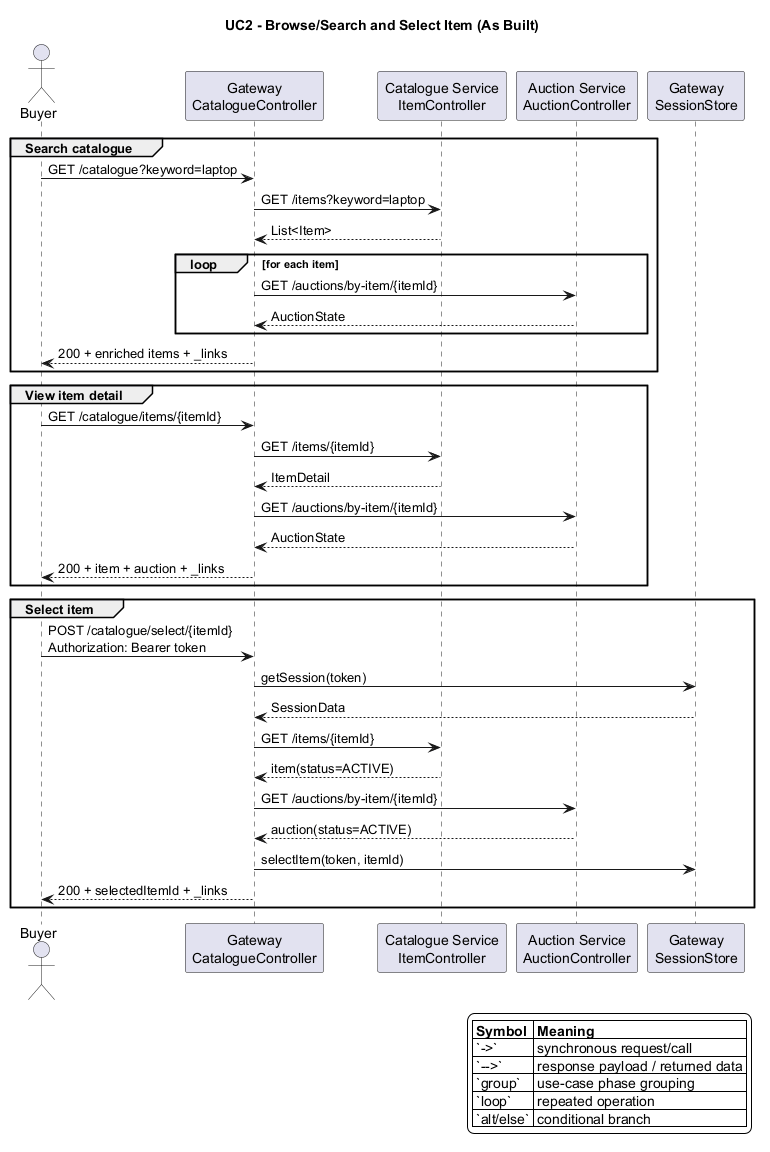

The diagram above was rendered by PlantUML. Its source (embedded in the PNG):
@startuml
title UC2 - Browse/Search and Select Item (As Built)

skinparam backgroundColor #FFFFFF
skinparam shadowing false

actor Buyer
participant "Gateway\nCatalogueController" as Gateway
participant "Catalogue Service\nItemController" as Catalogue
participant "Auction Service\nAuctionController" as Auction
participant "Gateway\nSessionStore" as Sessions

group Search catalogue
  Buyer -> Gateway : GET /catalogue?keyword=laptop
  Gateway -> Catalogue : GET /items?keyword=laptop
  Catalogue --> Gateway : List<Item>
  loop for each item
    Gateway -> Auction : GET /auctions/by-item/{itemId}
    Auction --> Gateway : AuctionState
  end
  Gateway --> Buyer : 200 + enriched items + _links
end

group View item detail
  Buyer -> Gateway : GET /catalogue/items/{itemId}
  Gateway -> Catalogue : GET /items/{itemId}
  Catalogue --> Gateway : ItemDetail
  Gateway -> Auction : GET /auctions/by-item/{itemId}
  Auction --> Gateway : AuctionState
  Gateway --> Buyer : 200 + item + auction + _links
end

group Select item
  Buyer -> Gateway : POST /catalogue/select/{itemId}\nAuthorization: Bearer token
  Gateway -> Sessions : getSession(token)
  Sessions --> Gateway : SessionData
  Gateway -> Catalogue : GET /items/{itemId}
  Catalogue --> Gateway : item(status=ACTIVE)
  Gateway -> Auction : GET /auctions/by-item/{itemId}
  Auction --> Gateway : auction(status=ACTIVE)
  Gateway -> Sessions : selectItem(token, itemId)
  Gateway --> Buyer : 200 + selectedItemId + _links
end

legend right
|= Symbol |= Meaning |
| `->` | synchronous request/call |
| `-->` | response payload / returned data |
| `group` | use-case phase grouping |
| `loop` | repeated operation |
| `alt/else` | conditional branch |
endlegend
@enduml